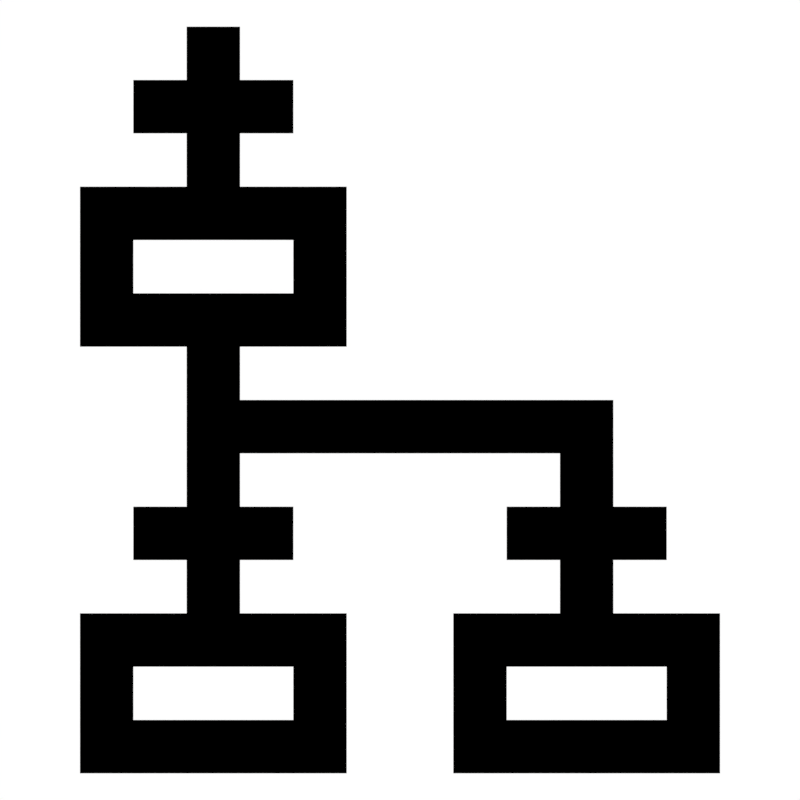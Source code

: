 # Source: editor_step.blend  (saved by Blender 2.79.0; exported with 4.5.12 LTS)
import bpy
from mathutils import Matrix  # noqa: F401  (used for matrix-valued properties, if any)

bpy.ops.wm.read_factory_settings(use_empty=True)
scene = bpy.context.scene
scene.name = 'Scene'

# ---- collections
col_collection_1 = bpy.data.collections.new('Collection 1'); scene.collection.children.link(col_collection_1)

# ---- materials (node trees are filled in below, after node groups)
mat_material = bpy.data.materials.new('Material')
mat_material.alpha_threshold = 0.0
mat_material.use_transparent_shadow = False
mat_material.diffuse_color = (0.0, 0.0, 0.0, 1.0)
mat_material.roughness = 0.5
mat_material.line_color = (0.0, 0.0, 0.0, 1.0)

# ---- material node trees

# ---- world
world_world = bpy.data.worlds.new('World'); scene.world = world_world
world_world.color = (1.0, 1.0, 1.0)
world_world.use_sun_shadow = False
world_world.sun_shadow_jitter_overblur = 0.0
world_world.cycles.sampling_method = 'MANUAL'

# ---- cameras
cam_camera = bpy.data.cameras.new('Camera')
cam_camera.type = 'ORTHO'
cam_camera.clip_end = 100.0
cam_camera.lens = 35.0
cam_camera.sensor_width = 32.0
cam_camera.sensor_height = 18.0
cam_camera.ortho_scale = 1.5
cam_camera.dof.focus_distance = 0.0
cam_camera.dof.aperture_fstop = 128.0

# ---- meshes
me_cube = bpy.data.meshes.new('Cube')
me_cube.from_pydata([(0.1, 0.5, 0.0), (0.2, 0.5, 0.0), (0.2, 0.6, 0.0), (0.2, 0.7, 0.0), (0.1, 0.7, 0.0), (0.1, 0.6, 0.0), (0.2, 1.2, 0.0), (0.2, 1.0, 0.0), (-0.1, 0.6, 0.0), (-5.96e-08, 0.6, 0.0), (-5.96e-08, 0.7, 0.0), (-0.1, 0.7, 0.0), (0.4, 0.6, 0.0), (0.1, 1.2, 0.0), (0.1, 1.1, 0.0), (0.3, 0.6, 0.0), (0.3, 0.7, 0.0), (0.4, 0.7, 0.0), (0.4, 0.8, 0.0), (0.4, 0.9, 0.0), (0.3, 0.9, 0.0), (0.3, 0.8, 0.0), (0.2, 0.8, 0.0), (-0.1, 0.8, 0.0), (-0.1, 0.9, 0.0), (-5.96e-08, 0.9, 0.0), (-5.96e-08, 0.8, 0.0), (0.1, 0.8, 0.0), (0.1, 0.9, 0.0), (0.2, 0.9, 0.0), (0.3, 1.1, 0.0), (0.3, 1.0, 0.0), (-5.96e-08, 1.0, 0.0), (-5.96e-08, 1.1, 0.0), (0.2, 1.1, 0.0), (0.1, 1.0, 0.0), (0.1, 0.4, 0.0), (0.2, 0.4, 0.0), (0.1, 0.3, 0.0), (0.2, 0.3, 0.0), (0.3, 0.5, 0.0), (0.3, 0.4, 0.0), (0.4, 0.5, 0.0), (0.4, 0.4, 0.0), (0.5, 0.5, 0.0), (0.5, 0.4, 0.0), (0.6, 0.5, 0.0), (0.6, 0.4, 0.0), (0.7, 0.5, 0.0), (0.7, 0.4, 0.0), (0.9, 0.5, 0.0), (0.9, 0.4, 0.0), (0.8, 0.4, 0.0), (0.8, 0.5, 0.0), (0.1, 0.2, 0.0), (0.2, 0.2, 0.0), (-5.96e-08, 0.3, 0.0), (-5.96e-08, 0.2, 0.0), (0.3, 0.3, 0.0), (0.3, 0.2, 0.0), (0.1, 0.1, 0.0), (0.2, 0.1, 0.0), (0.1, -7.451e-08, 0.0), (0.2, -7.451e-08, 0.0), (-5.96e-08, 0.1, 0.0), (-5.96e-08, -7.451e-08, 0.0), (-0.1, 0.1, 0.0), (-0.1, -7.451e-08, 0.0), (0.3, 0.1, 0.0), (0.3, -7.451e-08, 0.0), (0.4, 0.1, 0.0), (0.4, -7.451e-08, 0.0), (0.3, -0.1, 0.0), (0.4, -0.1, 0.0), (0.3, -0.2, 0.0), (0.4, -0.2, 0.0), (-5.96e-08, -0.1, 0.0), (-0.1, -0.1, 0.0), (-5.96e-08, -0.2, 0.0), (-0.1, -0.2, 0.0), (0.1, -0.1, 0.0), (0.1, -0.2, 0.0), (0.2, -0.1, 0.0), (0.2, -0.2, 0.0), (0.8, 0.3, 0.0), (0.9, 0.3, 0.0), (0.8, 0.2, 0.0), (0.9, 0.2, 0.0), (0.7, 0.3, 0.0), (0.7, 0.2, 0.0), (1.0, 0.3, 0.0), (1.0, 0.2, 0.0), (0.8, 0.1, 0.0), (0.9, 0.1, 0.0), (0.8, -7.451e-08, 0.0), (0.9, -7.451e-08, 0.0), (0.7, 0.1, 0.0), (0.7, -7.451e-08, 0.0), (0.6, 0.1, 0.0), (0.6, -7.451e-08, 0.0), (1.0, 0.1, 0.0), (1.0, -7.451e-08, 0.0), (1.1, 0.1, 0.0), (1.1, -7.451e-08, 0.0), (0.7, -0.1, 0.0), (0.6, -0.1, 0.0), (0.7, -0.2, 0.0), (0.6, -0.2, 0.0), (1.0, -0.1, 0.0), (1.1, -0.1, 0.0), (1.0, -0.2, 0.0), (1.1, -0.2, 0.0), (0.9, -0.1, 0.0), (0.9, -0.2, 0.0), (0.8, -0.1, 0.0), (0.8, -0.2, 0.0)], [], [(28, 27, 26, 25), (35, 7, 29, 28), (14, 35, 32, 33), (7, 34, 30, 31), (22, 29, 20, 21), (7, 35, 14, 34), (27, 28, 29, 22), (34, 14, 13, 6), (25, 26, 23, 24), (21, 20, 19, 18), (21, 18, 17, 16), (16, 17, 12, 15), (23, 26, 10, 11), (11, 10, 9, 8), (9, 10, 4, 5), (5, 4, 3, 2), (15, 2, 3, 16), (5, 2, 1, 0), (0, 1, 37, 36), (36, 37, 39, 38), (37, 1, 40, 41), (41, 40, 42, 43), (43, 42, 44, 45), (45, 44, 46, 47), (47, 46, 48, 49), (52, 53, 50, 51), (85, 84, 52, 51), (38, 39, 55, 54), (38, 54, 57, 56), (55, 39, 58, 59), (54, 55, 61, 60), (60, 61, 63, 62), (60, 62, 65, 64), (64, 65, 67, 66), (63, 61, 68, 69), (69, 68, 70, 71), (69, 71, 73, 72), (72, 73, 75, 74), (67, 65, 76, 77), (77, 76, 78, 79), (78, 76, 80, 81), (81, 80, 82, 83), (74, 83, 82, 72), (49, 48, 53, 52), (84, 85, 87, 86), (84, 86, 89, 88), (87, 85, 90, 91), (86, 87, 93, 92), (92, 93, 95, 94), (92, 94, 97, 96), (96, 97, 99, 98), (95, 93, 100, 101), (101, 100, 102, 103), (99, 97, 104, 105), (105, 104, 106, 107), (101, 103, 109, 108), (108, 109, 111, 110), (108, 110, 113, 112), (112, 113, 115, 114), (104, 114, 115, 106)])
me_cube.materials.append(mat_material)
me_cube.use_remesh_preserve_volume = False
me_cube.use_remesh_preserve_attributes = False
me_cube.use_mirror_vertex_groups = False
me_cube.update()

# ---- objects
ob_cube = bpy.data.objects.new('Cube', me_cube)
ob_camera = bpy.data.objects.new('Camera', cam_camera)

# ---- transforms, parenting, visibility, modifiers, constraints
ob_cube.location = (0.0, 0.0, 0.0)
ob_cube.lock_rotations_4d = False
ob_cube.empty_display_type = 'ARROWS'
ob_cube.lineart.crease_threshold = 0.0
ob_camera.location = (0.5, 0.5, 10.0)
ob_camera.lock_rotations_4d = False
ob_camera.empty_display_type = 'ARROWS'
ob_camera.color = (0.0, 0.0, 0.0, 0.0)
ob_camera.display_type = 'WIRE'
ob_camera.lineart.crease_threshold = 0.0

# ---- collection membership
col_collection_1.objects.link(ob_cube)
col_collection_1.objects.link(ob_camera)

# ---- scene / render settings (as saved in the file)
scene.camera = ob_camera
scene.frame_start = 1; scene.frame_end = 250; scene.frame_set(1)
scene.render.engine = 'BLENDER_EEVEE_NEXT'
scene.render.resolution_x = 64
scene.render.resolution_y = 64
scene.render.dither_intensity = 0.0
scene.render.film_transparent = True
scene.cycles.use_denoising = False
scene.cycles.samples = 128
scene.cycles.sampling_pattern = 'TABULATED_SOBOL'
scene.cycles.use_adaptive_sampling = False
scene.cycles.use_light_tree = False
scene.cycles.blur_glossy = 0.0
scene.cycles.sample_clamp_indirect = 0.0
scene.view_settings.view_transform = 'Standard'
bpy.context.view_layer.update()
